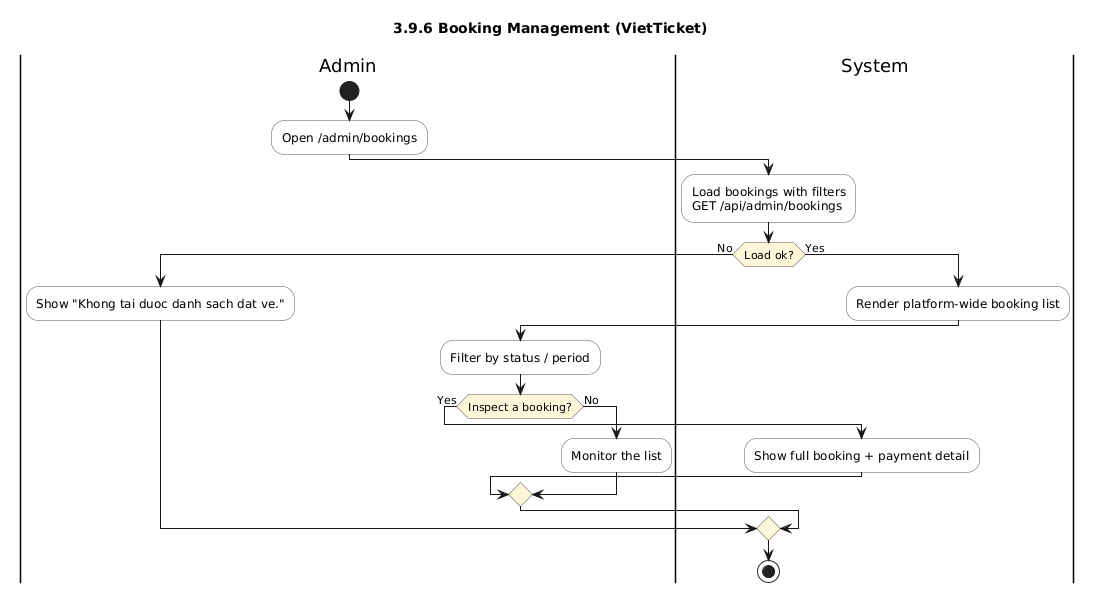

The diagram above was rendered by PlantUML. Its source (embedded in the PNG):
@startuml
title 3.9.6 Booking Management (VietTicket)
skinparam shadowing false
skinparam defaultFontName Arial
skinparam ActivityBackgroundColor #FDFDFD
skinparam ActivityBorderColor #555555
skinparam ActivityDiamondBackgroundColor #FFF6DA

|Admin|
start
:Open /admin/bookings;
|System|
:Load bookings with filters\nGET /api/admin/bookings;
if (Load ok?) then (No)
  |Admin|
  :Show "Khong tai duoc danh sach dat ve.";
else (Yes)
  |System|
  :Render platform-wide booking list;
  |Admin|
  :Filter by status / period;
  if (Inspect a booking?) then (Yes)
    |System|
    :Show full booking + payment detail;
  else (No)
    |Admin|
    :Monitor the list;
  endif
endif
|System|
stop
@enduml